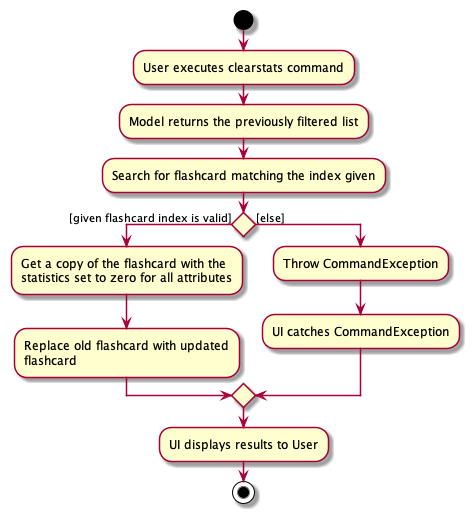

The diagram above was rendered by PlantUML. Its source (embedded in the PNG):
@startuml
start
:User executes clearstats command;
:Model returns the previously filtered list;
:Search for flashcard matching the index given;

'Since the beta syntax does not support placing the condition outside the
'diamond we place it as the true branch instead.

if () then ([given flashcard index is valid])
    :Get a copy of the flashcard with the
    statistics set to zero for all attributes;
    :Replace old flashcard with updated
    flashcard;
else ([else])
    :Throw CommandException;
    :UI catches CommandException;
endif
    :UI displays results to User;
stop
@enduml